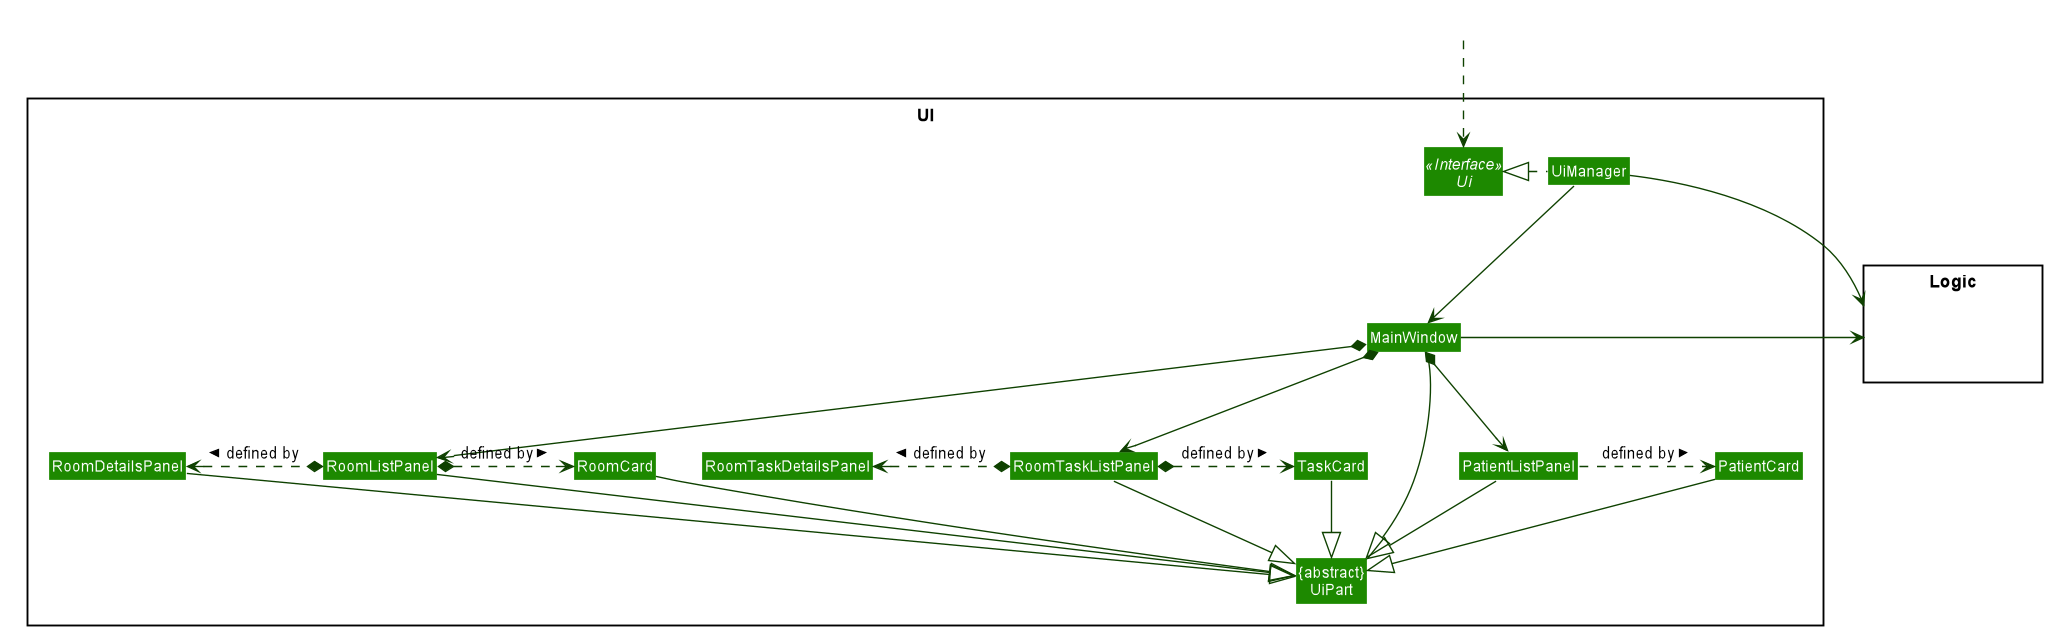

The diagram above was rendered by PlantUML. Its source (embedded in the PNG):
@startuml








skinparam BackgroundColor #FFFFFFF

skinparam Shadowing false

skinparam Class {
    FontColor #FFFFFF
    BorderThickness 1
    BorderColor #FFFFFF
    StereotypeFontColor #FFFFFF
    FontName Arial
}

skinparam Actor {
    BorderColor #000000
    Color #000000
    FontName Arial
}

skinparam Sequence {
    MessageAlign center
    BoxFontSize 15
    BoxPadding 0
    BoxFontColor #FFFFFF
    FontName Arial
}

skinparam Participant {
    FontColor #FFFFFFF
    Padding 20
}

skinparam MinClassWidth 50
skinparam ParticipantPadding 10
skinparam Shadowing false
skinparam DefaultTextAlignment center
skinparam packageStyle Rectangle

hide footbox
hide members
hide circle
skinparam arrowThickness 1.1
skinparam arrowColor #0E4100
skinparam classBackgroundColor #1D8900

package UI <<Rectangle>>{
Interface Ui <<Interface>>
Class "{abstract}\nUiPart" as UiPart
Class UiManager
Class MainWindow
Class PatientListPanel
Class RoomListPanel
Class RoomDetailsPanel
Class RoomTaskListPanel
Class RoomTaskDetailsPanel
Class TaskCard
Class RoomCard
Class PatientCard
}


package Logic <<Rectangle>> {
Class HiddenLogic #FFFFFF
}

Class HiddenOutside #FFFFFF
HiddenOutside ..> Ui

UiManager .left.|> Ui
UiManager -down-> MainWindow
MainWindow *-down-> PatientListPanel
MainWindow *-down-> RoomTaskListPanel
MainWindow *-down-> RoomListPanel

PatientListPanel .right-> PatientCard : defined by >
RoomTaskListPanel *.right-> TaskCard : defined by >
RoomTaskListPanel *.left-> RoomTaskDetailsPanel : defined by >
RoomListPanel *.right-> RoomCard : defined by >
RoomListPanel *.left-> RoomDetailsPanel : defined by >

MainWindow -left-|> UiPart

RoomDetailsPanel --|> UiPart
RoomCard --|> UiPart
TaskCard --|> UiPart
PatientListPanel --|> UiPart
RoomListPanel --|> UiPart
RoomTaskListPanel --|> UiPart
PatientCard --|> UiPart

UiManager -right-> Logic
MainWindow -left-> Logic


MainWindow -[hidden]-|> UiPart
@enduml